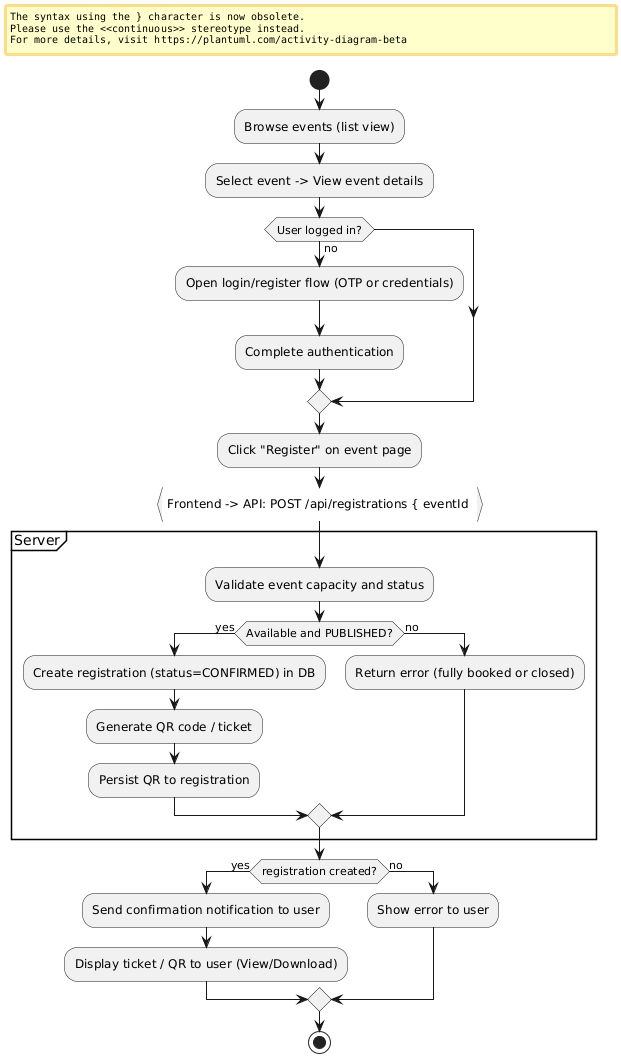

The diagram above was rendered by PlantUML. Its source (embedded in the PNG):
@startuml
|Student|
start
:Browse events (list view);
:Select event -> View event details;
if (User logged in?) then (no)
  :Open login/register flow (OTP or credentials);
  :Complete authentication;
endif
:Click "Register" on event page;
:Frontend -> API: POST /api/registrations { eventId }
partition Server {
  :Validate event capacity and status;
  if (Available and PUBLISHED?) then (yes)
    :Create registration (status=CONFIRMED) in DB;
    :Generate QR code / ticket;
    :Persist QR to registration;
  else (no)
    :Return error (fully booked or closed);
  endif
}
if (registration created?) then (yes)
  :Send confirmation notification to user;
  :Display ticket / QR to user (View/Download);
else (no)
  :Show error to user;
endif
stop
@enduml